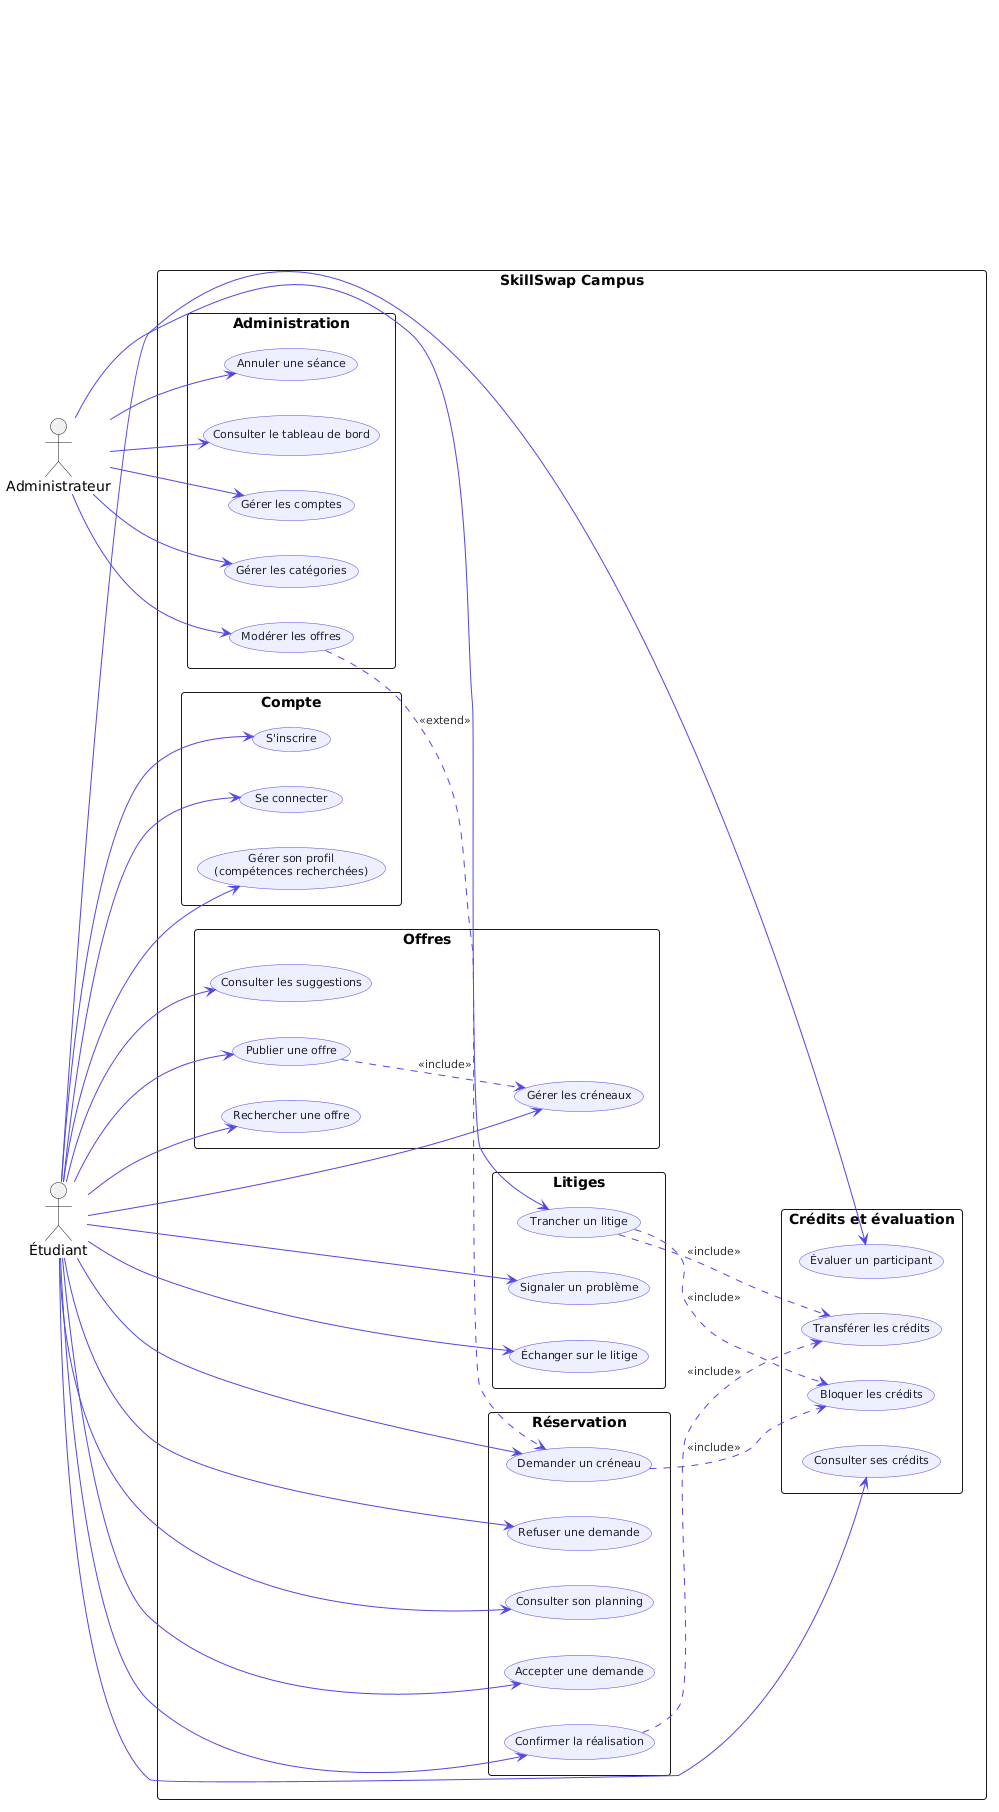

The diagram above was rendered by PlantUML. Its source (embedded in the PNG):
@startuml
skinparam backgroundColor #FFFFFF
skinparam defaultFontName "DejaVu Sans"
skinparam shadowing false
skinparam roundcorner 6
skinparam ArrowColor #4F46E5
skinparam ArrowFontColor #333333
skinparam ArrowFontSize 11
skinparam packageStyle rectangle
skinparam usecase {
  BackgroundColor #EEF0FF
  BorderColor #4F46E5
  FontColor #1C2333
  FontSize 11
}
left to right direction

actor "Étudiant" as E
actor "Administrateur" as A

rectangle "SkillSwap Campus" {
  package "Compte" as P1 {
    usecase "S'inscrire" as UC01
    usecase "Se connecter" as UC02
    usecase "Gérer son profil\n(compétences recherchées)" as UC03
  }
  package "Offres" as P2 {
    usecase "Publier une offre" as UC04
    usecase "Gérer les créneaux" as UC05
    usecase "Rechercher une offre" as UC06
    usecase "Consulter les suggestions" as UC07
  }
  package "Réservation" as P3 {
    usecase "Demander un créneau" as UC08
    usecase "Accepter une demande" as UC09
    usecase "Refuser une demande" as UC10
    usecase "Consulter son planning" as UC11
    usecase "Confirmer la réalisation" as UC12
  }
  package "Crédits et évaluation" as P4 {
    usecase "Consulter ses crédits" as UC13
    usecase "Bloquer les crédits" as UC14
    usecase "Transférer les crédits" as UC15
    usecase "Évaluer un participant" as UC16
  }
  package "Litiges" as P5 {
    usecase "Signaler un problème" as UC17
    usecase "Échanger sur le litige" as UC18
    usecase "Trancher un litige" as UC19
  }
  package "Administration" as P6 {
    usecase "Consulter le tableau de bord" as UC20
    usecase "Gérer les comptes" as UC21
    usecase "Gérer les catégories" as UC22
    usecase "Modérer les offres" as UC23
    usecase "Annuler une séance" as UC24
  }
}

E --> UC01
E --> UC02
E --> UC03
E --> UC04
E --> UC05
E --> UC06
E --> UC07
E --> UC08
E --> UC09
E --> UC10
E --> UC11
E --> UC12
E --> UC13
E --> UC16
E --> UC17
E --> UC18

A --> UC19
A --> UC20
A --> UC21
A --> UC22
A --> UC23
A --> UC24

UC04 ..> UC05 : <<include>>
UC08 ..> UC14 : <<include>>
UC12 ..> UC15 : <<include>>
UC19 ..> UC15 : <<include>>
UC19 ..> UC14 : <<include>>
UC23 ..> UC08 : <<extend>>
@enduml